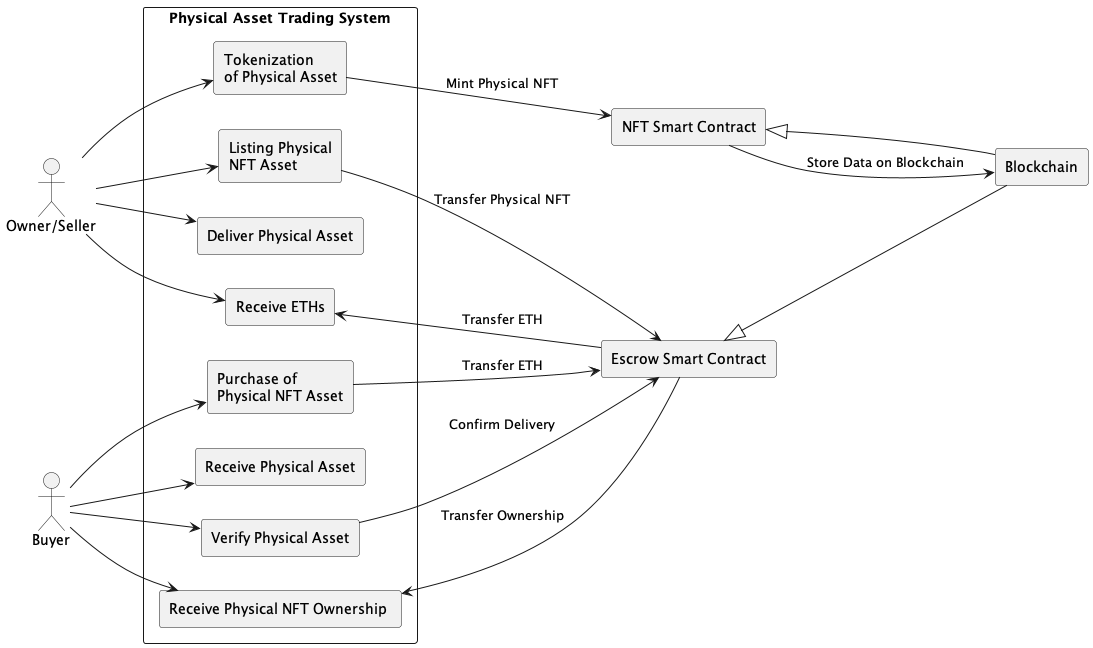

The diagram above was rendered by PlantUML. Its source (embedded in the PNG):
@startuml usecase2
left to right direction
skinparam packageStyle rectangle

actor Owner as "Owner/Seller"
actor Buyer as "Buyer"

rectangle "Blockchain" as Blockchain
rectangle "NFT Smart Contract" as NFTContract
rectangle "Escrow Smart Contract" as EscrowContract

rectangle "Physical Asset Trading System" {
  rectangle "Tokenization\nof Physical Asset" as Tokenization
  rectangle "Listing Physical\nNFT Asset" as Listing
  rectangle "Purchase of\nPhysical NFT Asset" as Purchase
  rectangle "Deliver Physical Asset" as Delivery
  rectangle "Receive Physical Asset" as Receive
  rectangle "Verify Physical Asset" as Verification
  rectangle "Receive Physical NFT Ownership " as NFTOwnership
  rectangle "Receive ETHs" as ETH

  Owner --> Tokenization
  Tokenization --> NFTContract : Mint Physical NFT

  NFTContract --> Blockchain : Store Data on Blockchain

  Owner --> Listing
  Listing --> EscrowContract : Transfer Physical NFT

  Buyer --> Purchase
  Purchase --> EscrowContract : Transfer ETH

  Owner --> Delivery

  Buyer --> Receive

  Buyer --> Verification

  Verification --> EscrowContract : Confirm Delivery

  Buyer --> NFTOwnership
  
  EscrowContract --> NFTOwnership : Transfer Ownership

  Owner --> ETH

  EscrowContract --> ETH : Transfer ETH 

  NFTContract <|-- Blockchain

  EscrowContract <|-- Blockchain
}

@enduml